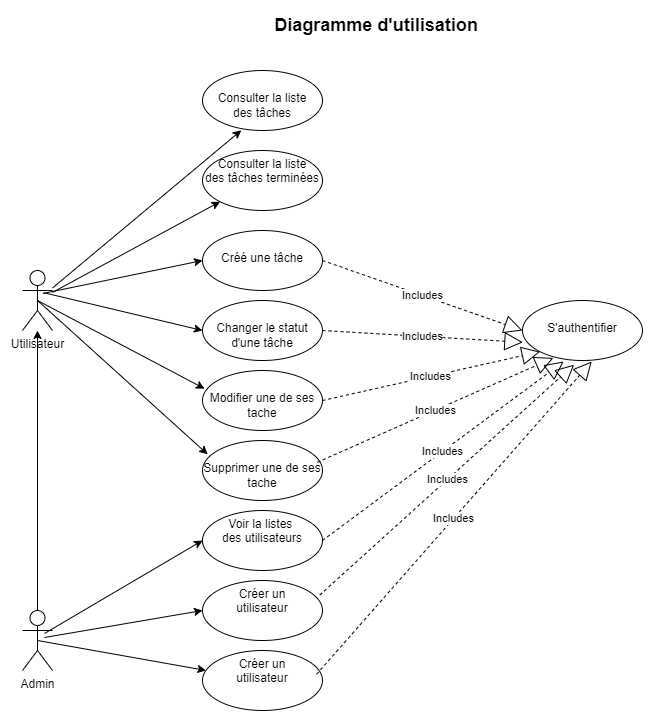

The diagram above was exported from draw.io. Its source (the exported page's mxGraphModel, read from the mxfile embedded in the PNG):
<mxGraphModel dx="1038" dy="547" grid="1" gridSize="10" guides="1" tooltips="1" connect="1" arrows="1" fold="1" page="1" pageScale="1" pageWidth="827" pageHeight="1169" math="0" shadow="0">
  <root>
    <mxCell id="0" />
    <mxCell id="1" parent="0" />
    <mxCell id="WgfSQE6nUFrHeODHklAm-5" value="" style="edgeStyle=orthogonalEdgeStyle;rounded=0;orthogonalLoop=1;jettySize=auto;html=1;" edge="1" parent="1" source="WgfSQE6nUFrHeODHklAm-1" target="WgfSQE6nUFrHeODHklAm-4">
      <mxGeometry relative="1" as="geometry" />
    </mxCell>
    <mxCell id="WgfSQE6nUFrHeODHklAm-1" value="Admin" style="shape=umlActor;verticalLabelPosition=bottom;verticalAlign=top;html=1;" vertex="1" parent="1">
      <mxGeometry x="60" y="620" width="30" height="60" as="geometry" />
    </mxCell>
    <mxCell id="WgfSQE6nUFrHeODHklAm-4" value="Utilisateur" style="shape=umlActor;verticalLabelPosition=bottom;verticalAlign=top;html=1;" vertex="1" parent="1">
      <mxGeometry x="60" y="280" width="30" height="60" as="geometry" />
    </mxCell>
    <mxCell id="WgfSQE6nUFrHeODHklAm-6" value="&lt;br&gt;Consulter la liste&lt;br&gt;des tâches" style="ellipse;whiteSpace=wrap;html=1;verticalAlign=top;" vertex="1" parent="1">
      <mxGeometry x="240" y="80" width="120" height="60" as="geometry" />
    </mxCell>
    <mxCell id="WgfSQE6nUFrHeODHklAm-8" value="" style="edgeStyle=none;rounded=0;orthogonalLoop=1;jettySize=auto;html=1;startArrow=none;startFill=0;entryX=0.323;entryY=0.997;entryDx=0;entryDy=0;entryPerimeter=0;" edge="1" parent="1" source="WgfSQE6nUFrHeODHklAm-4" target="WgfSQE6nUFrHeODHklAm-6">
      <mxGeometry relative="1" as="geometry">
        <mxPoint x="140" y="290" as="sourcePoint" />
        <mxPoint x="301.1026805258773" y="232.71904692413273" as="targetPoint" />
      </mxGeometry>
    </mxCell>
    <mxCell id="WgfSQE6nUFrHeODHklAm-9" value="Consulter la liste&lt;br&gt;des tâches terminées" style="ellipse;whiteSpace=wrap;html=1;verticalAlign=top;" vertex="1" parent="1">
      <mxGeometry x="240" y="160" width="120" height="60" as="geometry" />
    </mxCell>
    <mxCell id="WgfSQE6nUFrHeODHklAm-10" value="" style="edgeStyle=none;rounded=0;orthogonalLoop=1;jettySize=auto;html=1;startArrow=none;startFill=0;entryX=0;entryY=1;entryDx=0;entryDy=0;" edge="1" parent="1" source="WgfSQE6nUFrHeODHklAm-4" target="WgfSQE6nUFrHeODHklAm-9">
      <mxGeometry relative="1" as="geometry">
        <mxPoint x="180" y="290" as="sourcePoint" />
        <mxPoint x="368.76" y="132.34797408716145" as="targetPoint" />
      </mxGeometry>
    </mxCell>
    <mxCell id="WgfSQE6nUFrHeODHklAm-11" value="&lt;br&gt;S'authentifier" style="ellipse;whiteSpace=wrap;html=1;verticalAlign=top;" vertex="1" parent="1">
      <mxGeometry x="560" y="310" width="120" height="60" as="geometry" />
    </mxCell>
    <mxCell id="WgfSQE6nUFrHeODHklAm-12" value="&lt;br&gt;Créé une tâche" style="ellipse;whiteSpace=wrap;html=1;verticalAlign=top;" vertex="1" parent="1">
      <mxGeometry x="240" y="240" width="120" height="60" as="geometry" />
    </mxCell>
    <mxCell id="WgfSQE6nUFrHeODHklAm-13" value="" style="edgeStyle=none;rounded=0;orthogonalLoop=1;jettySize=auto;html=1;startArrow=none;startFill=0;entryX=0;entryY=0.5;entryDx=0;entryDy=0;exitX=0.68;exitY=0.383;exitDx=0;exitDy=0;exitPerimeter=0;" edge="1" parent="1" source="WgfSQE6nUFrHeODHklAm-4" target="WgfSQE6nUFrHeODHklAm-12">
      <mxGeometry relative="1" as="geometry">
        <mxPoint x="190" y="300" as="sourcePoint" />
        <mxPoint x="357.57359312880703" y="218.50780680973537" as="targetPoint" />
      </mxGeometry>
    </mxCell>
    <mxCell id="WgfSQE6nUFrHeODHklAm-14" value="Includes" style="endArrow=block;endSize=16;endFill=0;html=1;rounded=0;dashed=1;exitX=1;exitY=0.5;exitDx=0;exitDy=0;entryX=0;entryY=0.5;entryDx=0;entryDy=0;" edge="1" parent="1" source="WgfSQE6nUFrHeODHklAm-12" target="WgfSQE6nUFrHeODHklAm-11">
      <mxGeometry width="160" relative="1" as="geometry">
        <mxPoint x="410" y="300" as="sourcePoint" />
        <mxPoint x="684.8" y="327.5799999999999" as="targetPoint" />
        <Array as="points" />
      </mxGeometry>
    </mxCell>
    <mxCell id="WgfSQE6nUFrHeODHklAm-15" value="&lt;br&gt;Changer le statut d'une tâche" style="ellipse;whiteSpace=wrap;html=1;verticalAlign=top;" vertex="1" parent="1">
      <mxGeometry x="240" y="310" width="120" height="60" as="geometry" />
    </mxCell>
    <mxCell id="WgfSQE6nUFrHeODHklAm-16" value="" style="edgeStyle=none;rounded=0;orthogonalLoop=1;jettySize=auto;html=1;startArrow=none;startFill=0;entryX=0;entryY=0.5;entryDx=0;entryDy=0;exitX=0.707;exitY=0.37;exitDx=0;exitDy=0;exitPerimeter=0;" edge="1" parent="1" source="WgfSQE6nUFrHeODHklAm-4" target="WgfSQE6nUFrHeODHklAm-15">
      <mxGeometry relative="1" as="geometry">
        <mxPoint x="150" y="320" as="sourcePoint" />
        <mxPoint x="309.5999999999999" y="287.02" as="targetPoint" />
      </mxGeometry>
    </mxCell>
    <mxCell id="WgfSQE6nUFrHeODHklAm-17" value="Includes" style="endArrow=block;endSize=16;endFill=0;html=1;rounded=0;dashed=1;exitX=1;exitY=0.5;exitDx=0;exitDy=0;entryX=0.003;entryY=0.697;entryDx=0;entryDy=0;entryPerimeter=0;" edge="1" parent="1" source="WgfSQE6nUFrHeODHklAm-15" target="WgfSQE6nUFrHeODHklAm-11">
      <mxGeometry width="160" relative="1" as="geometry">
        <mxPoint x="440" y="370" as="sourcePoint" />
        <mxPoint x="640" y="420" as="targetPoint" />
        <Array as="points" />
      </mxGeometry>
    </mxCell>
    <mxCell id="WgfSQE6nUFrHeODHklAm-18" value="&lt;br&gt;Modifier une de ses tache" style="ellipse;whiteSpace=wrap;html=1;verticalAlign=top;" vertex="1" parent="1">
      <mxGeometry x="240" y="380" width="120" height="60" as="geometry" />
    </mxCell>
    <mxCell id="WgfSQE6nUFrHeODHklAm-19" value="" style="edgeStyle=none;rounded=0;orthogonalLoop=1;jettySize=auto;html=1;startArrow=none;startFill=0;entryX=0.017;entryY=0.303;entryDx=0;entryDy=0;exitX=0.5;exitY=0.5;exitDx=0;exitDy=0;exitPerimeter=0;entryPerimeter=0;" edge="1" parent="1" source="WgfSQE6nUFrHeODHklAm-4" target="WgfSQE6nUFrHeODHklAm-18">
      <mxGeometry relative="1" as="geometry">
        <mxPoint x="160" y="360" as="sourcePoint" />
        <mxPoint x="318.78999999999996" y="397.79999999999995" as="targetPoint" />
      </mxGeometry>
    </mxCell>
    <mxCell id="WgfSQE6nUFrHeODHklAm-20" value="Includes" style="endArrow=block;endSize=16;endFill=0;html=1;rounded=0;dashed=1;exitX=1;exitY=0.5;exitDx=0;exitDy=0;entryX=0;entryY=1;entryDx=0;entryDy=0;" edge="1" parent="1" source="WgfSQE6nUFrHeODHklAm-18" target="WgfSQE6nUFrHeODHklAm-11">
      <mxGeometry width="160" relative="1" as="geometry">
        <mxPoint x="410" y="420" as="sourcePoint" />
        <mxPoint x="610.3599999999999" y="421.82000000000005" as="targetPoint" />
        <Array as="points" />
      </mxGeometry>
    </mxCell>
    <mxCell id="WgfSQE6nUFrHeODHklAm-21" value="&lt;br&gt;Supprimer une de ses tache" style="ellipse;whiteSpace=wrap;html=1;verticalAlign=top;" vertex="1" parent="1">
      <mxGeometry x="240" y="450" width="120" height="60" as="geometry" />
    </mxCell>
    <mxCell id="WgfSQE6nUFrHeODHklAm-22" value="" style="edgeStyle=none;rounded=0;orthogonalLoop=1;jettySize=auto;html=1;startArrow=none;startFill=0;entryX=0.043;entryY=0.23;entryDx=0;entryDy=0;exitX=0.5;exitY=0.5;exitDx=0;exitDy=0;exitPerimeter=0;entryPerimeter=0;" edge="1" parent="1" source="WgfSQE6nUFrHeODHklAm-4" target="WgfSQE6nUFrHeODHklAm-21">
      <mxGeometry relative="1" as="geometry">
        <mxPoint x="120" y="400" as="sourcePoint" />
        <mxPoint x="287.03999999999996" y="488.17999999999995" as="targetPoint" />
      </mxGeometry>
    </mxCell>
    <mxCell id="WgfSQE6nUFrHeODHklAm-23" value="Includes" style="endArrow=block;endSize=16;endFill=0;html=1;rounded=0;dashed=1;exitX=0.957;exitY=0.363;exitDx=0;exitDy=0;entryX=0.257;entryY=0.957;entryDx=0;entryDy=0;exitPerimeter=0;entryPerimeter=0;" edge="1" parent="1" source="WgfSQE6nUFrHeODHklAm-21" target="WgfSQE6nUFrHeODHklAm-11">
      <mxGeometry width="160" relative="1" as="geometry">
        <mxPoint x="400" y="470" as="sourcePoint" />
        <mxPoint x="617.573593128807" y="411.2132034355965" as="targetPoint" />
        <Array as="points" />
      </mxGeometry>
    </mxCell>
    <mxCell id="WgfSQE6nUFrHeODHklAm-24" value="Voir la listes &lt;br&gt;des utilisateurs" style="ellipse;whiteSpace=wrap;html=1;verticalAlign=top;" vertex="1" parent="1">
      <mxGeometry x="240" y="520" width="120" height="60" as="geometry" />
    </mxCell>
    <mxCell id="WgfSQE6nUFrHeODHklAm-25" value="" style="edgeStyle=none;rounded=0;orthogonalLoop=1;jettySize=auto;html=1;startArrow=none;startFill=0;entryX=0;entryY=0.5;entryDx=0;entryDy=0;exitX=0.733;exitY=0.383;exitDx=0;exitDy=0;exitPerimeter=0;" edge="1" parent="1" source="WgfSQE6nUFrHeODHklAm-1" target="WgfSQE6nUFrHeODHklAm-24">
      <mxGeometry relative="1" as="geometry">
        <mxPoint x="160" y="620" as="sourcePoint" />
        <mxPoint x="330.1600000000001" y="773.8" as="targetPoint" />
      </mxGeometry>
    </mxCell>
    <mxCell id="WgfSQE6nUFrHeODHklAm-26" value="Includes" style="endArrow=block;endSize=16;endFill=0;html=1;rounded=0;dashed=1;exitX=1;exitY=0.5;exitDx=0;exitDy=0;entryX=0.343;entryY=1.017;entryDx=0;entryDy=0;entryPerimeter=0;" edge="1" parent="1" source="WgfSQE6nUFrHeODHklAm-24" target="WgfSQE6nUFrHeODHklAm-11">
      <mxGeometry width="160" relative="1" as="geometry">
        <mxPoint x="430" y="500" as="sourcePoint" />
        <mxPoint x="590" y="420" as="targetPoint" />
        <Array as="points" />
      </mxGeometry>
    </mxCell>
    <mxCell id="WgfSQE6nUFrHeODHklAm-27" value="Créer un&lt;br&gt;utilisateur" style="ellipse;whiteSpace=wrap;html=1;verticalAlign=top;" vertex="1" parent="1">
      <mxGeometry x="240" y="590" width="120" height="60" as="geometry" />
    </mxCell>
    <mxCell id="WgfSQE6nUFrHeODHklAm-28" value="" style="edgeStyle=none;rounded=0;orthogonalLoop=1;jettySize=auto;html=1;startArrow=none;startFill=0;entryX=0;entryY=0.5;entryDx=0;entryDy=0;exitX=0.733;exitY=0.45;exitDx=0;exitDy=0;exitPerimeter=0;" edge="1" parent="1" source="WgfSQE6nUFrHeODHklAm-1" target="WgfSQE6nUFrHeODHklAm-27">
      <mxGeometry relative="1" as="geometry">
        <mxPoint x="180" y="660" as="sourcePoint" />
        <mxPoint x="338.01" y="567.02" as="targetPoint" />
      </mxGeometry>
    </mxCell>
    <mxCell id="WgfSQE6nUFrHeODHklAm-29" value="Includes" style="endArrow=block;endSize=16;endFill=0;html=1;rounded=0;dashed=1;exitX=0.977;exitY=0.243;exitDx=0;exitDy=0;entryX=0.43;entryY=1.07;entryDx=0;entryDy=0;entryPerimeter=0;exitPerimeter=0;" edge="1" parent="1" source="WgfSQE6nUFrHeODHklAm-27" target="WgfSQE6nUFrHeODHklAm-11">
      <mxGeometry width="160" relative="1" as="geometry">
        <mxPoint x="450" y="570" as="sourcePoint" />
        <mxPoint x="691.1600000000001" y="391.02" as="targetPoint" />
        <Array as="points" />
      </mxGeometry>
    </mxCell>
    <mxCell id="WgfSQE6nUFrHeODHklAm-30" value="Créer un&lt;br&gt;utilisateur" style="ellipse;whiteSpace=wrap;html=1;verticalAlign=top;" vertex="1" parent="1">
      <mxGeometry x="240" y="660" width="120" height="60" as="geometry" />
    </mxCell>
    <mxCell id="WgfSQE6nUFrHeODHklAm-31" value="" style="edgeStyle=none;rounded=0;orthogonalLoop=1;jettySize=auto;html=1;startArrow=none;startFill=0;exitX=0.5;exitY=0.5;exitDx=0;exitDy=0;exitPerimeter=0;" edge="1" parent="1" source="WgfSQE6nUFrHeODHklAm-1" target="WgfSQE6nUFrHeODHklAm-30">
      <mxGeometry relative="1" as="geometry">
        <mxPoint x="140" y="690" as="sourcePoint" />
        <mxPoint x="298.01" y="663" as="targetPoint" />
      </mxGeometry>
    </mxCell>
    <mxCell id="WgfSQE6nUFrHeODHklAm-32" value="Includes" style="endArrow=block;endSize=16;endFill=0;html=1;rounded=0;dashed=1;exitX=0.95;exitY=0.397;exitDx=0;exitDy=0;entryX=0.577;entryY=1.017;entryDx=0;entryDy=0;entryPerimeter=0;exitPerimeter=0;" edge="1" parent="1" source="WgfSQE6nUFrHeODHklAm-30" target="WgfSQE6nUFrHeODHklAm-11">
      <mxGeometry width="160" relative="1" as="geometry">
        <mxPoint x="400" y="670" as="sourcePoint" />
        <mxPoint x="654.3599999999999" y="439.6200000000001" as="targetPoint" />
        <Array as="points" />
      </mxGeometry>
    </mxCell>
    <mxCell id="WgfSQE6nUFrHeODHklAm-33" value="&lt;b&gt;&lt;font style=&quot;font-size: 18px&quot;&gt;Diagramme d'utilisation&lt;/font&gt;&lt;/b&gt;" style="text;html=1;strokeColor=none;fillColor=none;align=center;verticalAlign=middle;whiteSpace=wrap;rounded=0;" vertex="1" parent="1">
      <mxGeometry x="307" y="20" width="214" height="30" as="geometry" />
    </mxCell>
  </root>
</mxGraphModel>